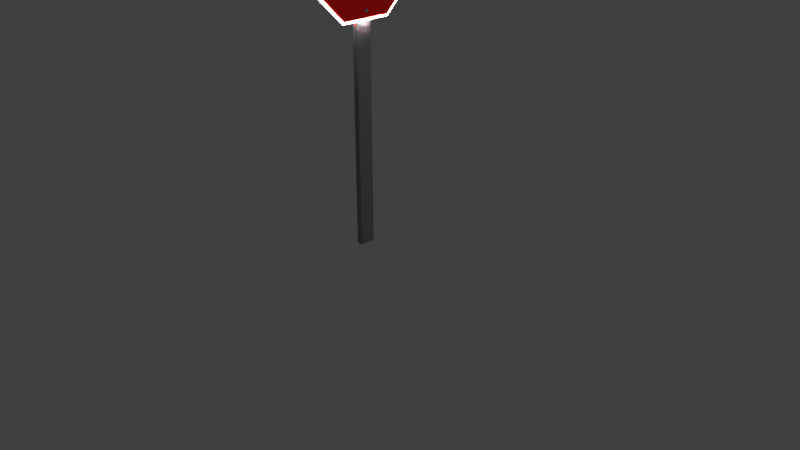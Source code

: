 # Source: Stop_Sign.blend  (saved by Blender 2.79.0; exported with 4.5.12 LTS)
import bpy
from mathutils import Matrix  # noqa: F401  (used for matrix-valued properties, if any)

bpy.ops.wm.read_factory_settings(use_empty=True)
scene = bpy.context.scene
scene.name = 'Scene'

# ---- collections
col_collection_1 = bpy.data.collections.new('Collection 1'); scene.collection.children.link(col_collection_1)

# ---- materials (node trees are filled in below, after node groups)
mat_stopsigngray = bpy.data.materials.new('StopSignGray')
mat_stopsigngray.alpha_threshold = 0.0
mat_stopsigngray.use_transparent_shadow = False
mat_stopsigngray.diffuse_color = (0.2581, 0.2784, 0.2952, 1.0)
mat_stopsigngray.roughness = 0.5
mat_stopsignred = bpy.data.materials.new('StopSignRed')
mat_stopsignred.alpha_threshold = 0.0
mat_stopsignred.use_transparent_shadow = False
mat_stopsignred.diffuse_color = (0.9998, 0.01567, 0.01321, 1.0)
mat_stopsignred.roughness = 0.5
mat_stopwhite = bpy.data.materials.new('StopWhite')
mat_stopwhite.alpha_threshold = 0.0
mat_stopwhite.use_transparent_shadow = False
mat_stopwhite.diffuse_color = (256.0, 256.0, 256.0, 1.0)
mat_stopwhite.roughness = 0.5

# ---- material node trees

# ---- world
world_world = bpy.data.worlds.new('World'); scene.world = world_world
world_world.color = (0.05088, 0.05088, 0.05088)
world_world.use_sun_shadow = False
world_world.sun_shadow_jitter_overblur = 0.0
world_world.cycles.sampling_method = 'MANUAL'

# ---- cameras
cam_camera = bpy.data.cameras.new('Camera')
cam_camera.clip_end = 100.0
cam_camera.lens = 35.0
cam_camera.sensor_width = 32.0
cam_camera.sensor_height = 18.0
cam_camera.ortho_scale = 7.314
cam_camera.dof.focus_distance = 0.0
cam_camera.dof.aperture_fstop = 128.0

# ---- lights
light_lamp = bpy.data.lights.new('Lamp', 'POINT')
light_lamp.transmission_factor = 0.0
light_lamp.cutoff_distance = 30.0
light_lamp.energy = 100.0
light_lamp.shadow_buffer_clip_start = 1.001
light_lamp.shadow_soft_size = 0.1
light_lamp.shadow_maximum_resolution = 0.006
light_lamp.use_absolute_resolution = True

# ---- meshes
me_cylinder_005 = bpy.data.meshes.new('Cylinder.005')
me_cylinder_005.from_pydata([(0.0, 1.0, -1.0), (0.0, 1.0, 1.0), (0.2393, 0.9709, -1.0), (0.2393, 0.9709, 1.0), (0.4647, 0.8855, -1.0), (0.4647, 0.8855, 1.0), (0.6631, 0.7485, -1.0), (0.6631, 0.7485, 1.0), (0.823, 0.5681, -1.0), (0.823, 0.5681, 1.0), (0.935, 0.3546, -1.0), (0.935, 0.3546, 1.0), (0.9927, 0.1205, -1.0), (0.9927, 0.1205, 1.0), (0.9927, -0.1205, -1.0), (0.9927, -0.1205, 1.0), (0.935, -0.3546, -1.0), (0.935, -0.3546, 1.0), (0.823, -0.5681, -1.0), (0.823, -0.5681, 1.0), (0.6631, -0.7485, -1.0), (0.6631, -0.7485, 1.0), (0.4647, -0.8855, -1.0), (0.4647, -0.8855, 1.0), (0.2393, -0.9709, -1.0), (0.2393, -0.9709, 1.0), (-3.258e-07, -1.0, -1.0), (-3.258e-07, -1.0, 1.0), (-0.2393, -0.9709, -1.0), (-0.2393, -0.9709, 1.0), (-0.4647, -0.8855, -1.0), (-0.4647, -0.8855, 1.0), (-0.6631, -0.7485, -1.0), (-0.6631, -0.7485, 1.0), (-0.823, -0.5681, -1.0), (-0.823, -0.5681, 1.0), (-0.935, -0.3546, -1.0), (-0.935, -0.3546, 1.0), (-0.9927, -0.1205, -1.0), (-0.9927, -0.1205, 1.0), (-0.9927, 0.1205, -1.0), (-0.9927, 0.1205, 1.0), (-0.935, 0.3546, -1.0), (-0.935, 0.3546, 1.0), (-0.823, 0.5681, -1.0), (-0.823, 0.5681, 1.0), (-0.6631, 0.7485, -1.0), (-0.6631, 0.7485, 1.0), (-0.4647, 0.8855, -1.0), (-0.4647, 0.8855, 1.0), (-0.2393, 0.9709, -1.0), (-0.2393, 0.9709, 1.0)], [], [(0, 1, 3, 2), (2, 3, 5, 4), (4, 5, 7, 6), (6, 7, 9, 8), (8, 9, 11, 10), (10, 11, 13, 12), (12, 13, 15, 14), (14, 15, 17, 16), (16, 17, 19, 18), (18, 19, 21, 20), (20, 21, 23, 22), (22, 23, 25, 24), (24, 25, 27, 26), (26, 27, 29, 28), (28, 29, 31, 30), (30, 31, 33, 32), (32, 33, 35, 34), (34, 35, 37, 36), (36, 37, 39, 38), (38, 39, 41, 40), (40, 41, 43, 42), (42, 43, 45, 44), (44, 45, 47, 46), (46, 47, 49, 48), (3, 1, 51, 49, 47, 45, 43, 41, 39, 37, 35, 33, 31, 29, 27, 25, 23, 21, 19, 17, 15, 13, 11, 9, 7, 5), (48, 49, 51, 50), (50, 51, 1, 0), (0, 2, 4, 6, 8, 10, 12, 14, 16, 18, 20, 22, 24, 26, 28, 30, 32, 34, 36, 38, 40, 42, 44, 46, 48, 50)])
me_cylinder_005.materials.append(mat_stopsigngray)
me_cylinder_005.use_remesh_preserve_volume = False
me_cylinder_005.use_remesh_preserve_attributes = False
me_cylinder_005.use_mirror_vertex_groups = False
me_cylinder_005.update()
me_cylinder_003 = bpy.data.meshes.new('Cylinder.003')
me_cylinder_003.from_pydata([(0.0, 1.0, -1.0), (0.0, 1.0, 1.0), (0.7071, 0.7071, -1.0), (0.7071, 0.7071, 1.0), (1.0, -4.371e-08, -1.0), (1.0, -4.371e-08, 1.0), (0.7071, -0.7071, -1.0), (0.7071, -0.7071, 1.0), (-8.742e-08, -1.0, -1.0), (-8.742e-08, -1.0, 1.0), (-0.7071, -0.7071, -1.0), (-0.7071, -0.7071, 1.0), (-1.0, 1.192e-08, -1.0), (-1.0, 1.192e-08, 1.0), (-0.7071, 0.7071, -1.0), (-0.7071, 0.7071, 1.0)], [], [(0, 1, 3, 2), (2, 3, 5, 4), (4, 5, 7, 6), (6, 7, 9, 8), (8, 9, 11, 10), (10, 11, 13, 12), (3, 1, 15, 13, 11, 9, 7, 5), (12, 13, 15, 14), (14, 15, 1, 0), (0, 2, 4, 6, 8, 10, 12, 14)])
me_cylinder_003.materials.append(mat_stopsignred)
me_cylinder_003.use_remesh_preserve_volume = False
me_cylinder_003.use_remesh_preserve_attributes = False
me_cylinder_003.use_mirror_vertex_groups = False
me_cylinder_003.update()
me_cube_001 = bpy.data.meshes.new('Cube.001')
me_cube_001.from_pydata([(-1.0, -1.0, -1.0), (-1.0, -1.0, 1.0), (-1.0, 1.0, -1.0), (-1.0, 1.0, 1.0), (1.0, -1.0, -1.0), (1.0, -1.0, 1.0), (1.0, 1.0, -1.0), (1.0, 1.0, 1.0)], [], [(0, 1, 3, 2), (2, 3, 7, 6), (6, 7, 5, 4), (4, 5, 1, 0), (2, 6, 4, 0), (7, 3, 1, 5)])
me_cube_001.materials.append(mat_stopsigngray)
me_cube_001.use_remesh_preserve_volume = False
me_cube_001.use_remesh_preserve_attributes = False
me_cube_001.use_mirror_vertex_groups = False
me_cube_001.update()
me_cylinder_004 = bpy.data.meshes.new('Cylinder.004')
me_cylinder_004.from_pydata([(1.192e-07, 0.9399, -0.9399), (1.192e-07, 0.9399, 0.9399), (0.6646, 0.6646, 0.9399), (0.6646, 0.6646, -0.9399), (0.9399, 0.0, -0.9399), (0.6646, -0.6646, -0.9399), (1.192e-07, -0.9399, -0.9399), (-0.6646, -0.6646, -0.9399), (-0.9399, 0.0, -0.9399), (-0.6646, 0.6646, -0.9399), (-0.6646, 0.6646, 0.9399), (-0.9399, 0.0, 0.9399), (-0.6646, -0.6646, 0.9399), (1.192e-07, -0.9399, 0.9399), (0.6646, -0.6646, 0.9399), (0.9399, 0.0, 0.9399)], [], [(0, 1, 2, 3), (0, 3, 4, 5, 6, 7, 8, 9), (9, 10, 1, 0), (2, 1, 10, 11, 12, 13, 14, 15), (3, 2, 15, 4), (4, 15, 14, 5), (5, 14, 13, 6), (6, 13, 12, 7), (7, 12, 11, 8), (8, 11, 10, 9)])
me_cylinder_004.materials.append(mat_stopwhite)
me_cylinder_004.use_remesh_preserve_volume = False
me_cylinder_004.use_remesh_preserve_attributes = False
me_cylinder_004.use_mirror_vertex_groups = False
me_cylinder_004.update()
me_cylinder_006 = bpy.data.meshes.new('Cylinder.006')
me_cylinder_006.from_pydata([(0.0, 1.0, -1.0), (0.0, 1.0, 1.0), (0.2393, 0.9709, -1.0), (0.2393, 0.9709, 1.0), (0.4647, 0.8855, -1.0), (0.4647, 0.8855, 1.0), (0.6631, 0.7485, -1.0), (0.6631, 0.7485, 1.0), (0.823, 0.5681, -1.0), (0.823, 0.5681, 1.0), (0.935, 0.3546, -1.0), (0.935, 0.3546, 1.0), (0.9927, 0.1205, -1.0), (0.9927, 0.1205, 1.0), (0.9927, -0.1205, -1.0), (0.9927, -0.1205, 1.0), (0.935, -0.3546, -1.0), (0.935, -0.3546, 1.0), (0.823, -0.5681, -1.0), (0.823, -0.5681, 1.0), (0.6631, -0.7485, -1.0), (0.6631, -0.7485, 1.0), (0.4647, -0.8855, -1.0), (0.4647, -0.8855, 1.0), (0.2393, -0.9709, -1.0), (0.2393, -0.9709, 1.0), (-3.258e-07, -1.0, -1.0), (-3.258e-07, -1.0, 1.0), (-0.2393, -0.9709, -1.0), (-0.2393, -0.9709, 1.0), (-0.4647, -0.8855, -1.0), (-0.4647, -0.8855, 1.0), (-0.6631, -0.7485, -1.0), (-0.6631, -0.7485, 1.0), (-0.823, -0.5681, -1.0), (-0.823, -0.5681, 1.0), (-0.935, -0.3546, -1.0), (-0.935, -0.3546, 1.0), (-0.9927, -0.1205, -1.0), (-0.9927, -0.1205, 1.0), (-0.9927, 0.1205, -1.0), (-0.9927, 0.1205, 1.0), (-0.935, 0.3546, -1.0), (-0.935, 0.3546, 1.0), (-0.823, 0.5681, -1.0), (-0.823, 0.5681, 1.0), (-0.6631, 0.7485, -1.0), (-0.6631, 0.7485, 1.0), (-0.4647, 0.8855, -1.0), (-0.4647, 0.8855, 1.0), (-0.2393, 0.9709, -1.0), (-0.2393, 0.9709, 1.0)], [], [(0, 1, 3, 2), (2, 3, 5, 4), (4, 5, 7, 6), (6, 7, 9, 8), (8, 9, 11, 10), (10, 11, 13, 12), (12, 13, 15, 14), (14, 15, 17, 16), (16, 17, 19, 18), (18, 19, 21, 20), (20, 21, 23, 22), (22, 23, 25, 24), (24, 25, 27, 26), (26, 27, 29, 28), (28, 29, 31, 30), (30, 31, 33, 32), (32, 33, 35, 34), (34, 35, 37, 36), (36, 37, 39, 38), (38, 39, 41, 40), (40, 41, 43, 42), (42, 43, 45, 44), (44, 45, 47, 46), (46, 47, 49, 48), (3, 1, 51, 49, 47, 45, 43, 41, 39, 37, 35, 33, 31, 29, 27, 25, 23, 21, 19, 17, 15, 13, 11, 9, 7, 5), (48, 49, 51, 50), (50, 51, 1, 0), (0, 2, 4, 6, 8, 10, 12, 14, 16, 18, 20, 22, 24, 26, 28, 30, 32, 34, 36, 38, 40, 42, 44, 46, 48, 50)])
me_cylinder_006.materials.append(mat_stopsigngray)
me_cylinder_006.use_remesh_preserve_volume = False
me_cylinder_006.use_remesh_preserve_attributes = False
me_cylinder_006.use_mirror_vertex_groups = False
me_cylinder_006.update()

# ---- curves / text
txt_text_004 = bpy.data.curves.new('Text.004', 'FONT')
txt_text_004.dimensions = '2D'
txt_text_004.body = 'STOP'
txt_text_004.materials.append(mat_stopwhite)
txt_text_004.use_path_clamp = True
txt_text_004.bevel_resolution = 0

# ---- objects
ob_cylinder_002 = bpy.data.objects.new('Cylinder.002', me_cylinder_005)
ob_cylinder = bpy.data.objects.new('Cylinder', me_cylinder_003)
ob_text = bpy.data.objects.new('Text', txt_text_004)
ob_cube = bpy.data.objects.new('Cube', me_cube_001)
ob_lamp = bpy.data.objects.new('Lamp', light_lamp)
ob_camera = bpy.data.objects.new('Camera', cam_camera)
ob_cylinder_001 = bpy.data.objects.new('Cylinder.001', me_cylinder_004)
ob_cylinder_003 = bpy.data.objects.new('Cylinder.003', me_cylinder_006)

# ---- transforms, parenting, visibility, modifiers, constraints
ob_cylinder_002.location = (0.0, 0.0, 4.482)
ob_cylinder_002.rotation_euler = (0.0, 1.571, 0.0)
ob_cylinder_002.scale = (0.02, 0.02, 0.03)
ob_cylinder_002.lineart.crease_threshold = 0.0
ob_cylinder.location = (0.0, 0.0, 3.802)
ob_cylinder.rotation_euler = (1.571, 0.3927, 1.571)
ob_cylinder.scale = (0.8348, 0.8348, 0.02)
ob_cylinder.lineart.crease_threshold = 0.0
ob_text.location = (0.028, -0.74, 3.596)
ob_text.rotation_euler = (1.571, 0.0, 1.571)
ob_text.scale = (0.6174, 0.6174, 0.6174)
ob_text.lineart.crease_threshold = 0.0
ob_cube.location = (-0.06218, 0.0, 2.25)
ob_cube.scale = (0.04, 0.1, 2.09)
ob_cube.lineart.crease_threshold = 0.0
ob_lamp.location = (4.076, 1.005, 5.904)
ob_lamp.rotation_euler = (0.6503, 0.05522, 1.866)
ob_lamp.lock_rotations_4d = False
ob_lamp.empty_display_type = 'ARROWS'
ob_lamp.color = (0.0, 0.0, 0.0, 0.0)
ob_lamp.lineart.crease_threshold = 0.0
ob_camera.location = (7.481, -6.508, 5.344)
ob_camera.rotation_euler = (1.109, 0.0, 0.8149)
ob_camera.lock_rotations_4d = False
ob_camera.empty_display_type = 'ARROWS'
ob_camera.color = (0.0, 0.0, 0.0, 0.0)
ob_camera.display_type = 'WIRE'
ob_camera.lineart.crease_threshold = 0.0
ob_cylinder_001.location = (0.0, 0.0, 3.802)
ob_cylinder_001.rotation_euler = (1.571, 0.3927, 1.571)
ob_cylinder_001.scale = (0.9176, 0.9176, 0.01064)
ob_cylinder_001.lineart.crease_threshold = 0.0
ob_cylinder_003.location = (0.0, 0.0, 3.117)
ob_cylinder_003.rotation_euler = (0.0, 1.571, 0.0)
ob_cylinder_003.scale = (0.02, 0.02, 0.03)
ob_cylinder_003.lineart.crease_threshold = 0.0

# ---- collection membership
col_collection_1.objects.link(ob_cylinder_002)
col_collection_1.objects.link(ob_cylinder)
col_collection_1.objects.link(ob_text)
col_collection_1.objects.link(ob_cube)
col_collection_1.objects.link(ob_lamp)
col_collection_1.objects.link(ob_camera)
col_collection_1.objects.link(ob_cylinder_001)
col_collection_1.objects.link(ob_cylinder_003)

# ---- scene / render settings (as saved in the file)
scene.camera = ob_camera
scene.frame_start = 1; scene.frame_end = 250; scene.frame_set(1)
scene.render.engine = 'BLENDER_EEVEE_NEXT'
scene.render.resolution_percentage = 50
scene.render.dither_intensity = 0.0
scene.cycles.use_denoising = False
scene.cycles.samples = 128
scene.cycles.sampling_pattern = 'TABULATED_SOBOL'
scene.cycles.use_adaptive_sampling = False
scene.cycles.use_light_tree = False
scene.cycles.blur_glossy = 0.0
scene.cycles.sample_clamp_indirect = 0.0
scene.view_settings.view_transform = 'Standard'
bpy.context.view_layer.update()
